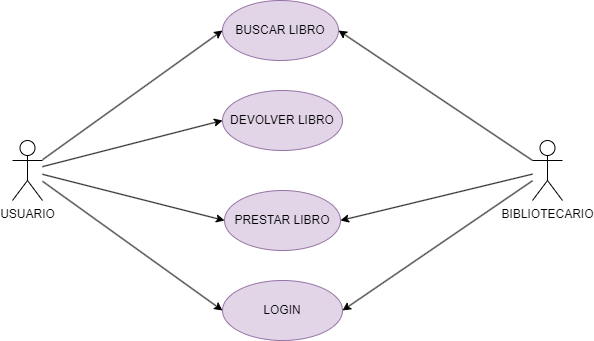

The diagram above was exported from draw.io. Its source (the exported page's mxGraphModel, read from the mxfile embedded in the PNG):
<mxGraphModel dx="1152" dy="492" grid="1" gridSize="10" guides="1" tooltips="1" connect="1" arrows="1" fold="1" page="1" pageScale="1" pageWidth="827" pageHeight="1169" math="0" shadow="0">
  <root>
    <mxCell id="0" />
    <mxCell id="1" parent="0" />
    <mxCell id="X65nVo2o1o9BrGObjrzc-16" style="rounded=0;orthogonalLoop=1;jettySize=auto;html=1;entryX=0;entryY=0.5;entryDx=0;entryDy=0;" parent="1" source="X65nVo2o1o9BrGObjrzc-1" target="X65nVo2o1o9BrGObjrzc-8" edge="1">
      <mxGeometry relative="1" as="geometry" />
    </mxCell>
    <mxCell id="X65nVo2o1o9BrGObjrzc-17" style="rounded=0;orthogonalLoop=1;jettySize=auto;html=1;entryX=0;entryY=0.5;entryDx=0;entryDy=0;" parent="1" source="X65nVo2o1o9BrGObjrzc-1" target="X65nVo2o1o9BrGObjrzc-10" edge="1">
      <mxGeometry relative="1" as="geometry" />
    </mxCell>
    <mxCell id="X65nVo2o1o9BrGObjrzc-18" style="rounded=0;orthogonalLoop=1;jettySize=auto;html=1;entryX=0;entryY=0.5;entryDx=0;entryDy=0;" parent="1" source="X65nVo2o1o9BrGObjrzc-1" target="X65nVo2o1o9BrGObjrzc-11" edge="1">
      <mxGeometry relative="1" as="geometry" />
    </mxCell>
    <mxCell id="3" style="edgeStyle=none;html=1;entryX=0;entryY=0.5;entryDx=0;entryDy=0;" edge="1" parent="1" source="X65nVo2o1o9BrGObjrzc-1" target="X65nVo2o1o9BrGObjrzc-9">
      <mxGeometry relative="1" as="geometry" />
    </mxCell>
    <mxCell id="X65nVo2o1o9BrGObjrzc-1" value="USUARIO" style="shape=umlActor;verticalLabelPosition=bottom;verticalAlign=top;html=1;outlineConnect=0;" parent="1" vertex="1">
      <mxGeometry x="160" y="340" width="30" height="60" as="geometry" />
    </mxCell>
    <mxCell id="X65nVo2o1o9BrGObjrzc-13" style="rounded=0;orthogonalLoop=1;jettySize=auto;html=1;entryX=1;entryY=0.5;entryDx=0;entryDy=0;" parent="1" source="X65nVo2o1o9BrGObjrzc-2" target="X65nVo2o1o9BrGObjrzc-11" edge="1">
      <mxGeometry relative="1" as="geometry" />
    </mxCell>
    <mxCell id="X65nVo2o1o9BrGObjrzc-15" style="rounded=0;orthogonalLoop=1;jettySize=auto;html=1;entryX=1;entryY=0.5;entryDx=0;entryDy=0;" parent="1" source="X65nVo2o1o9BrGObjrzc-2" target="X65nVo2o1o9BrGObjrzc-9" edge="1">
      <mxGeometry relative="1" as="geometry" />
    </mxCell>
    <mxCell id="2" style="edgeStyle=none;html=1;entryX=1;entryY=0.5;entryDx=0;entryDy=0;" edge="1" parent="1" source="X65nVo2o1o9BrGObjrzc-2" target="X65nVo2o1o9BrGObjrzc-10">
      <mxGeometry relative="1" as="geometry" />
    </mxCell>
    <mxCell id="X65nVo2o1o9BrGObjrzc-2" value="BIBLIOTECARIO" style="shape=umlActor;verticalLabelPosition=bottom;verticalAlign=top;html=1;outlineConnect=0;" parent="1" vertex="1">
      <mxGeometry x="680" y="340" width="30" height="60" as="geometry" />
    </mxCell>
    <mxCell id="X65nVo2o1o9BrGObjrzc-8" value="DEVOLVER LIBRO" style="ellipse;whiteSpace=wrap;html=1;fillColor=#e1d5e7;strokeColor=#9673a6;" parent="1" vertex="1">
      <mxGeometry x="370" y="290" width="120" height="60" as="geometry" />
    </mxCell>
    <mxCell id="X65nVo2o1o9BrGObjrzc-9" value="BUSCAR LIBRO" style="ellipse;whiteSpace=wrap;html=1;fillColor=#e1d5e7;strokeColor=#9673a6;" parent="1" vertex="1">
      <mxGeometry x="370" y="200" width="116" height="60" as="geometry" />
    </mxCell>
    <mxCell id="X65nVo2o1o9BrGObjrzc-10" value="PRESTAR LIBRO" style="ellipse;whiteSpace=wrap;html=1;fillColor=#e1d5e7;strokeColor=#9673a6;" parent="1" vertex="1">
      <mxGeometry x="372" y="390" width="116" height="60" as="geometry" />
    </mxCell>
    <mxCell id="X65nVo2o1o9BrGObjrzc-11" value="LOGIN" style="ellipse;whiteSpace=wrap;html=1;fillColor=#e1d5e7;strokeColor=#9673a6;" parent="1" vertex="1">
      <mxGeometry x="370" y="480" width="120" height="60" as="geometry" />
    </mxCell>
  </root>
</mxGraphModel>